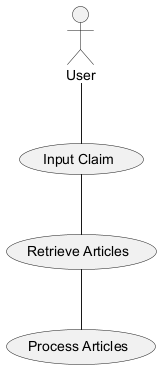

The diagram above was rendered by PlantUML. Its source (embedded in the PNG):
@startuml
actor User as "User"
usecase "Input Claim" as Claim
usecase "Retrieve Articles" as Retrieval
usecase "Process Articles" as Processing
User -- Claim
Claim -- Retrieval
Retrieval -- Processing
@enduml